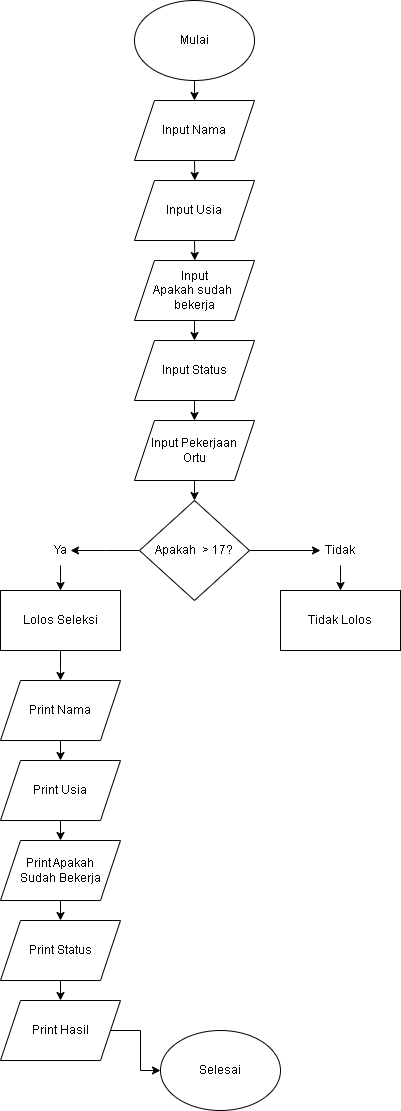

The diagram above was exported from draw.io. Its source (the exported page's mxGraphModel, read from the mxfile embedded in the PNG):
<mxGraphModel dx="1050" dy="522" grid="1" gridSize="10" guides="1" tooltips="1" connect="1" arrows="1" fold="1" page="1" pageScale="1" pageWidth="827" pageHeight="1169" math="0" shadow="0">
  <root>
    <mxCell id="0" />
    <mxCell id="1" parent="0" />
    <mxCell id="SqqV2bcohH3qUXjgLPmK-3" style="edgeStyle=orthogonalEdgeStyle;rounded=0;orthogonalLoop=1;jettySize=auto;html=1;" edge="1" parent="1" source="SqqV2bcohH3qUXjgLPmK-2">
      <mxGeometry relative="1" as="geometry">
        <mxPoint x="414" y="140" as="targetPoint" />
      </mxGeometry>
    </mxCell>
    <mxCell id="SqqV2bcohH3qUXjgLPmK-2" value="Mulai" style="ellipse;whiteSpace=wrap;html=1;" vertex="1" parent="1">
      <mxGeometry x="354" y="40" width="120" height="80" as="geometry" />
    </mxCell>
    <mxCell id="SqqV2bcohH3qUXjgLPmK-19" style="edgeStyle=orthogonalEdgeStyle;rounded=0;orthogonalLoop=1;jettySize=auto;html=1;exitX=0.5;exitY=1;exitDx=0;exitDy=0;" edge="1" parent="1" source="SqqV2bcohH3qUXjgLPmK-9">
      <mxGeometry relative="1" as="geometry">
        <mxPoint x="414.28571428571433" y="220" as="targetPoint" />
      </mxGeometry>
    </mxCell>
    <mxCell id="SqqV2bcohH3qUXjgLPmK-9" value="Input Nama" style="shape=parallelogram;perimeter=parallelogramPerimeter;whiteSpace=wrap;html=1;fixedSize=1;" vertex="1" parent="1">
      <mxGeometry x="354" y="140" width="120" height="60" as="geometry" />
    </mxCell>
    <mxCell id="SqqV2bcohH3qUXjgLPmK-20" style="edgeStyle=orthogonalEdgeStyle;rounded=0;orthogonalLoop=1;jettySize=auto;html=1;exitX=0.5;exitY=1;exitDx=0;exitDy=0;" edge="1" parent="1" source="SqqV2bcohH3qUXjgLPmK-11">
      <mxGeometry relative="1" as="geometry">
        <mxPoint x="414.28571428571433" y="300" as="targetPoint" />
      </mxGeometry>
    </mxCell>
    <mxCell id="SqqV2bcohH3qUXjgLPmK-11" value="Input Usia" style="shape=parallelogram;perimeter=parallelogramPerimeter;whiteSpace=wrap;html=1;fixedSize=1;" vertex="1" parent="1">
      <mxGeometry x="354" y="220" width="120" height="60" as="geometry" />
    </mxCell>
    <mxCell id="SqqV2bcohH3qUXjgLPmK-21" style="edgeStyle=orthogonalEdgeStyle;rounded=0;orthogonalLoop=1;jettySize=auto;html=1;" edge="1" parent="1" source="SqqV2bcohH3qUXjgLPmK-13">
      <mxGeometry relative="1" as="geometry">
        <mxPoint x="414" y="380" as="targetPoint" />
      </mxGeometry>
    </mxCell>
    <mxCell id="SqqV2bcohH3qUXjgLPmK-13" value="Input&lt;div&gt;Apakah sudah&amp;nbsp;&lt;/div&gt;&lt;div&gt;bekerja&lt;/div&gt;" style="shape=parallelogram;perimeter=parallelogramPerimeter;whiteSpace=wrap;html=1;fixedSize=1;" vertex="1" parent="1">
      <mxGeometry x="354" y="300" width="120" height="60" as="geometry" />
    </mxCell>
    <mxCell id="SqqV2bcohH3qUXjgLPmK-22" style="edgeStyle=orthogonalEdgeStyle;rounded=0;orthogonalLoop=1;jettySize=auto;html=1;" edge="1" parent="1" source="SqqV2bcohH3qUXjgLPmK-15">
      <mxGeometry relative="1" as="geometry">
        <mxPoint x="414" y="460" as="targetPoint" />
      </mxGeometry>
    </mxCell>
    <mxCell id="SqqV2bcohH3qUXjgLPmK-15" value="Input Status" style="shape=parallelogram;perimeter=parallelogramPerimeter;whiteSpace=wrap;html=1;fixedSize=1;" vertex="1" parent="1">
      <mxGeometry x="354" y="380" width="120" height="60" as="geometry" />
    </mxCell>
    <mxCell id="SqqV2bcohH3qUXjgLPmK-24" style="edgeStyle=orthogonalEdgeStyle;rounded=0;orthogonalLoop=1;jettySize=auto;html=1;" edge="1" parent="1" source="SqqV2bcohH3qUXjgLPmK-17">
      <mxGeometry relative="1" as="geometry">
        <mxPoint x="414" y="540" as="targetPoint" />
      </mxGeometry>
    </mxCell>
    <mxCell id="SqqV2bcohH3qUXjgLPmK-17" value="Input Pekerjaan&lt;div&gt;Ortu&lt;/div&gt;" style="shape=parallelogram;perimeter=parallelogramPerimeter;whiteSpace=wrap;html=1;fixedSize=1;" vertex="1" parent="1">
      <mxGeometry x="354" y="460" width="120" height="60" as="geometry" />
    </mxCell>
    <mxCell id="SqqV2bcohH3qUXjgLPmK-27" style="edgeStyle=orthogonalEdgeStyle;rounded=0;orthogonalLoop=1;jettySize=auto;html=1;" edge="1" parent="1" source="SqqV2bcohH3qUXjgLPmK-25">
      <mxGeometry relative="1" as="geometry">
        <mxPoint x="540" y="590" as="targetPoint" />
      </mxGeometry>
    </mxCell>
    <mxCell id="SqqV2bcohH3qUXjgLPmK-28" style="edgeStyle=orthogonalEdgeStyle;rounded=0;orthogonalLoop=1;jettySize=auto;html=1;exitX=0;exitY=0.5;exitDx=0;exitDy=0;" edge="1" parent="1" source="SqqV2bcohH3qUXjgLPmK-25">
      <mxGeometry relative="1" as="geometry">
        <mxPoint x="290" y="590" as="targetPoint" />
      </mxGeometry>
    </mxCell>
    <mxCell id="SqqV2bcohH3qUXjgLPmK-25" value="Apakah&amp;nbsp; &amp;gt; 17?" style="rhombus;whiteSpace=wrap;html=1;" vertex="1" parent="1">
      <mxGeometry x="359" y="540" width="110" height="100" as="geometry" />
    </mxCell>
    <mxCell id="SqqV2bcohH3qUXjgLPmK-38" style="edgeStyle=orthogonalEdgeStyle;rounded=0;orthogonalLoop=1;jettySize=auto;html=1;" edge="1" parent="1" source="SqqV2bcohH3qUXjgLPmK-31">
      <mxGeometry relative="1" as="geometry">
        <mxPoint x="560" y="630" as="targetPoint" />
      </mxGeometry>
    </mxCell>
    <mxCell id="SqqV2bcohH3qUXjgLPmK-31" value="Tidak" style="text;html=1;align=center;verticalAlign=middle;whiteSpace=wrap;rounded=0;" vertex="1" parent="1">
      <mxGeometry x="530" y="575" width="60" height="30" as="geometry" />
    </mxCell>
    <mxCell id="SqqV2bcohH3qUXjgLPmK-36" style="edgeStyle=orthogonalEdgeStyle;rounded=0;orthogonalLoop=1;jettySize=auto;html=1;" edge="1" parent="1" source="SqqV2bcohH3qUXjgLPmK-33" target="SqqV2bcohH3qUXjgLPmK-37">
      <mxGeometry relative="1" as="geometry">
        <mxPoint x="280" y="630" as="targetPoint" />
      </mxGeometry>
    </mxCell>
    <mxCell id="SqqV2bcohH3qUXjgLPmK-33" value="Ya" style="text;html=1;align=center;verticalAlign=middle;whiteSpace=wrap;rounded=0;" vertex="1" parent="1">
      <mxGeometry x="250" y="575" width="60" height="30" as="geometry" />
    </mxCell>
    <mxCell id="SqqV2bcohH3qUXjgLPmK-41" style="edgeStyle=orthogonalEdgeStyle;rounded=0;orthogonalLoop=1;jettySize=auto;html=1;" edge="1" parent="1" source="SqqV2bcohH3qUXjgLPmK-37">
      <mxGeometry relative="1" as="geometry">
        <mxPoint x="280" y="720" as="targetPoint" />
      </mxGeometry>
    </mxCell>
    <mxCell id="SqqV2bcohH3qUXjgLPmK-37" value="Lolos Seleksi" style="rounded=0;whiteSpace=wrap;html=1;" vertex="1" parent="1">
      <mxGeometry x="220" y="630" width="120" height="60" as="geometry" />
    </mxCell>
    <mxCell id="SqqV2bcohH3qUXjgLPmK-39" value="Tidak Lolos" style="rounded=0;whiteSpace=wrap;html=1;" vertex="1" parent="1">
      <mxGeometry x="500" y="630" width="120" height="60" as="geometry" />
    </mxCell>
    <mxCell id="SqqV2bcohH3qUXjgLPmK-43" style="edgeStyle=orthogonalEdgeStyle;rounded=0;orthogonalLoop=1;jettySize=auto;html=1;" edge="1" parent="1" source="SqqV2bcohH3qUXjgLPmK-42">
      <mxGeometry relative="1" as="geometry">
        <mxPoint x="280" y="800" as="targetPoint" />
      </mxGeometry>
    </mxCell>
    <mxCell id="SqqV2bcohH3qUXjgLPmK-42" value="Print Nama" style="shape=parallelogram;perimeter=parallelogramPerimeter;whiteSpace=wrap;html=1;fixedSize=1;" vertex="1" parent="1">
      <mxGeometry x="220" y="720" width="120" height="60" as="geometry" />
    </mxCell>
    <mxCell id="SqqV2bcohH3qUXjgLPmK-45" style="edgeStyle=orthogonalEdgeStyle;rounded=0;orthogonalLoop=1;jettySize=auto;html=1;" edge="1" parent="1" source="SqqV2bcohH3qUXjgLPmK-44">
      <mxGeometry relative="1" as="geometry">
        <mxPoint x="280" y="880" as="targetPoint" />
      </mxGeometry>
    </mxCell>
    <mxCell id="SqqV2bcohH3qUXjgLPmK-44" value="Print Usia" style="shape=parallelogram;perimeter=parallelogramPerimeter;whiteSpace=wrap;html=1;fixedSize=1;" vertex="1" parent="1">
      <mxGeometry x="220" y="800" width="120" height="60" as="geometry" />
    </mxCell>
    <mxCell id="SqqV2bcohH3qUXjgLPmK-47" style="edgeStyle=orthogonalEdgeStyle;rounded=0;orthogonalLoop=1;jettySize=auto;html=1;" edge="1" parent="1" source="SqqV2bcohH3qUXjgLPmK-46">
      <mxGeometry relative="1" as="geometry">
        <mxPoint x="280" y="960" as="targetPoint" />
      </mxGeometry>
    </mxCell>
    <mxCell id="SqqV2bcohH3qUXjgLPmK-46" value="Print Apakah&lt;div&gt;Sudah Bekerja&lt;/div&gt;" style="shape=parallelogram;perimeter=parallelogramPerimeter;whiteSpace=wrap;html=1;fixedSize=1;" vertex="1" parent="1">
      <mxGeometry x="220" y="880" width="120" height="60" as="geometry" />
    </mxCell>
    <mxCell id="SqqV2bcohH3qUXjgLPmK-49" style="edgeStyle=orthogonalEdgeStyle;rounded=0;orthogonalLoop=1;jettySize=auto;html=1;" edge="1" parent="1" source="SqqV2bcohH3qUXjgLPmK-48">
      <mxGeometry relative="1" as="geometry">
        <mxPoint x="280" y="1040" as="targetPoint" />
      </mxGeometry>
    </mxCell>
    <mxCell id="SqqV2bcohH3qUXjgLPmK-48" value="Print Status" style="shape=parallelogram;perimeter=parallelogramPerimeter;whiteSpace=wrap;html=1;fixedSize=1;" vertex="1" parent="1">
      <mxGeometry x="220" y="960" width="120" height="60" as="geometry" />
    </mxCell>
    <mxCell id="SqqV2bcohH3qUXjgLPmK-51" style="edgeStyle=orthogonalEdgeStyle;rounded=0;orthogonalLoop=1;jettySize=auto;html=1;" edge="1" parent="1" source="SqqV2bcohH3qUXjgLPmK-50" target="SqqV2bcohH3qUXjgLPmK-52">
      <mxGeometry relative="1" as="geometry">
        <mxPoint x="390" y="1070" as="targetPoint" />
      </mxGeometry>
    </mxCell>
    <mxCell id="SqqV2bcohH3qUXjgLPmK-50" value="Print Hasil" style="shape=parallelogram;perimeter=parallelogramPerimeter;whiteSpace=wrap;html=1;fixedSize=1;" vertex="1" parent="1">
      <mxGeometry x="220" y="1040" width="120" height="60" as="geometry" />
    </mxCell>
    <mxCell id="SqqV2bcohH3qUXjgLPmK-52" value="Selesai" style="ellipse;whiteSpace=wrap;html=1;" vertex="1" parent="1">
      <mxGeometry x="380" y="1070" width="120" height="80" as="geometry" />
    </mxCell>
  </root>
</mxGraphModel>